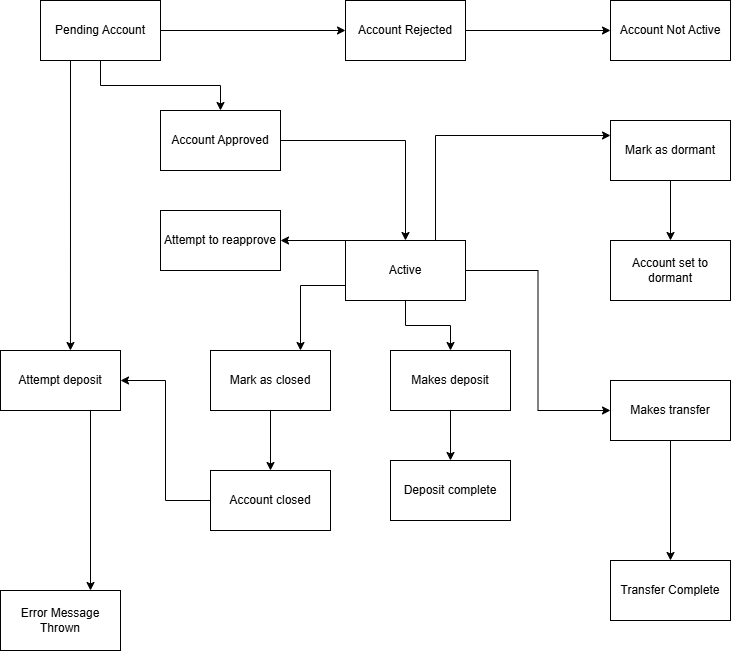

The diagram above was exported from draw.io. Its source (the exported page's mxGraphModel, read from the mxfile embedded in the PNG):
<mxGraphModel dx="1414" dy="783" grid="1" gridSize="10" guides="1" tooltips="1" connect="1" arrows="1" fold="1" page="1" pageScale="1" pageWidth="850" pageHeight="1100" math="0" shadow="0">
  <root>
    <mxCell id="0" />
    <mxCell id="1" parent="0" />
    <mxCell id="9UUNVbKK2gxr3HtFi_MV-39" connectable="0" parent="1" style="group" value="" vertex="1">
      <mxGeometry height="650" width="730" x="20" y="40" as="geometry" />
    </mxCell>
    <mxCell id="9UUNVbKK2gxr3HtFi_MV-7" edge="1" parent="9UUNVbKK2gxr3HtFi_MV-39" source="9UUNVbKK2gxr3HtFi_MV-1" style="edgeStyle=orthogonalEdgeStyle;rounded=0;orthogonalLoop=1;jettySize=auto;html=1;exitX=1;exitY=0.5;exitDx=0;exitDy=0;entryX=0;entryY=0.5;entryDx=0;entryDy=0;" target="9UUNVbKK2gxr3HtFi_MV-5">
      <mxGeometry relative="1" as="geometry" />
    </mxCell>
    <mxCell id="9UUNVbKK2gxr3HtFi_MV-9" edge="1" parent="9UUNVbKK2gxr3HtFi_MV-39" source="9UUNVbKK2gxr3HtFi_MV-1" style="edgeStyle=orthogonalEdgeStyle;rounded=0;orthogonalLoop=1;jettySize=auto;html=1;exitX=0.5;exitY=1;exitDx=0;exitDy=0;entryX=0.5;entryY=0;entryDx=0;entryDy=0;" target="9UUNVbKK2gxr3HtFi_MV-4">
      <mxGeometry relative="1" as="geometry" />
    </mxCell>
    <mxCell id="9UUNVbKK2gxr3HtFi_MV-1" parent="9UUNVbKK2gxr3HtFi_MV-39" style="rounded=0;whiteSpace=wrap;html=1;" value="Pending Account" vertex="1">
      <mxGeometry height="60" width="120" x="40" as="geometry" />
    </mxCell>
    <mxCell id="9UUNVbKK2gxr3HtFi_MV-2" parent="9UUNVbKK2gxr3HtFi_MV-39" style="rounded=0;whiteSpace=wrap;html=1;" value="Error Message Thrown" vertex="1">
      <mxGeometry height="60" width="120" y="590" as="geometry" />
    </mxCell>
    <mxCell id="9UUNVbKK2gxr3HtFi_MV-14" edge="1" parent="9UUNVbKK2gxr3HtFi_MV-39" source="9UUNVbKK2gxr3HtFi_MV-3" style="edgeStyle=orthogonalEdgeStyle;rounded=0;orthogonalLoop=1;jettySize=auto;html=1;exitX=0.75;exitY=0;exitDx=0;exitDy=0;entryX=0;entryY=0.25;entryDx=0;entryDy=0;" target="9UUNVbKK2gxr3HtFi_MV-12">
      <mxGeometry relative="1" as="geometry" />
    </mxCell>
    <mxCell id="9UUNVbKK2gxr3HtFi_MV-17" edge="1" parent="9UUNVbKK2gxr3HtFi_MV-39" source="9UUNVbKK2gxr3HtFi_MV-3" style="edgeStyle=orthogonalEdgeStyle;rounded=0;orthogonalLoop=1;jettySize=auto;html=1;exitX=0.5;exitY=1;exitDx=0;exitDy=0;entryX=0.5;entryY=0;entryDx=0;entryDy=0;" target="9UUNVbKK2gxr3HtFi_MV-16">
      <mxGeometry relative="1" as="geometry" />
    </mxCell>
    <mxCell id="9UUNVbKK2gxr3HtFi_MV-21" edge="1" parent="9UUNVbKK2gxr3HtFi_MV-39" source="9UUNVbKK2gxr3HtFi_MV-3" style="edgeStyle=orthogonalEdgeStyle;rounded=0;orthogonalLoop=1;jettySize=auto;html=1;exitX=1;exitY=0.5;exitDx=0;exitDy=0;entryX=0;entryY=0.5;entryDx=0;entryDy=0;" target="9UUNVbKK2gxr3HtFi_MV-20">
      <mxGeometry relative="1" as="geometry" />
    </mxCell>
    <mxCell id="9UUNVbKK2gxr3HtFi_MV-25" edge="1" parent="9UUNVbKK2gxr3HtFi_MV-39" source="9UUNVbKK2gxr3HtFi_MV-3" style="edgeStyle=orthogonalEdgeStyle;rounded=0;orthogonalLoop=1;jettySize=auto;html=1;exitX=0;exitY=0.5;exitDx=0;exitDy=0;entryX=1;entryY=0.5;entryDx=0;entryDy=0;" target="9UUNVbKK2gxr3HtFi_MV-24">
      <mxGeometry relative="1" as="geometry">
        <Array as="points">
          <mxPoint x="345" y="240" />
        </Array>
      </mxGeometry>
    </mxCell>
    <mxCell id="9UUNVbKK2gxr3HtFi_MV-34" edge="1" parent="9UUNVbKK2gxr3HtFi_MV-39" source="9UUNVbKK2gxr3HtFi_MV-3" style="edgeStyle=orthogonalEdgeStyle;rounded=0;orthogonalLoop=1;jettySize=auto;html=1;exitX=0;exitY=0.75;exitDx=0;exitDy=0;entryX=0.75;entryY=0;entryDx=0;entryDy=0;" target="9UUNVbKK2gxr3HtFi_MV-32">
      <mxGeometry relative="1" as="geometry" />
    </mxCell>
    <mxCell id="9UUNVbKK2gxr3HtFi_MV-3" parent="9UUNVbKK2gxr3HtFi_MV-39" style="rounded=0;whiteSpace=wrap;html=1;" value="Active" vertex="1">
      <mxGeometry height="60" width="120" x="345" y="240" as="geometry" />
    </mxCell>
    <mxCell id="9UUNVbKK2gxr3HtFi_MV-10" edge="1" parent="9UUNVbKK2gxr3HtFi_MV-39" source="9UUNVbKK2gxr3HtFi_MV-4" style="edgeStyle=orthogonalEdgeStyle;rounded=0;orthogonalLoop=1;jettySize=auto;html=1;exitX=1;exitY=0.5;exitDx=0;exitDy=0;entryX=0.5;entryY=0;entryDx=0;entryDy=0;" target="9UUNVbKK2gxr3HtFi_MV-3">
      <mxGeometry relative="1" as="geometry" />
    </mxCell>
    <mxCell id="9UUNVbKK2gxr3HtFi_MV-4" parent="9UUNVbKK2gxr3HtFi_MV-39" style="rounded=0;whiteSpace=wrap;html=1;" value="Account Approved" vertex="1">
      <mxGeometry height="60" width="120" x="160" y="110" as="geometry" />
    </mxCell>
    <mxCell id="9UUNVbKK2gxr3HtFi_MV-8" edge="1" parent="9UUNVbKK2gxr3HtFi_MV-39" source="9UUNVbKK2gxr3HtFi_MV-5" style="edgeStyle=orthogonalEdgeStyle;rounded=0;orthogonalLoop=1;jettySize=auto;html=1;exitX=1;exitY=0.5;exitDx=0;exitDy=0;entryX=0;entryY=0.5;entryDx=0;entryDy=0;" target="9UUNVbKK2gxr3HtFi_MV-6">
      <mxGeometry relative="1" as="geometry" />
    </mxCell>
    <mxCell id="9UUNVbKK2gxr3HtFi_MV-5" parent="9UUNVbKK2gxr3HtFi_MV-39" style="rounded=0;whiteSpace=wrap;html=1;" value="Account Rejected" vertex="1">
      <mxGeometry height="60" width="120" x="345" as="geometry" />
    </mxCell>
    <mxCell id="9UUNVbKK2gxr3HtFi_MV-6" parent="9UUNVbKK2gxr3HtFi_MV-39" style="whiteSpace=wrap;html=1;" value="Account Not Active" vertex="1">
      <mxGeometry height="60" width="120" x="610" as="geometry" />
    </mxCell>
    <mxCell id="9UUNVbKK2gxr3HtFi_MV-11" parent="9UUNVbKK2gxr3HtFi_MV-39" style="whiteSpace=wrap;html=1;" value="Account set to dormant" vertex="1">
      <mxGeometry height="60" width="120" x="610" y="240" as="geometry" />
    </mxCell>
    <mxCell id="9UUNVbKK2gxr3HtFi_MV-15" edge="1" parent="9UUNVbKK2gxr3HtFi_MV-39" source="9UUNVbKK2gxr3HtFi_MV-12" style="edgeStyle=orthogonalEdgeStyle;rounded=0;orthogonalLoop=1;jettySize=auto;html=1;exitX=0.5;exitY=1;exitDx=0;exitDy=0;entryX=0.5;entryY=0;entryDx=0;entryDy=0;" target="9UUNVbKK2gxr3HtFi_MV-11">
      <mxGeometry relative="1" as="geometry" />
    </mxCell>
    <mxCell id="9UUNVbKK2gxr3HtFi_MV-12" parent="9UUNVbKK2gxr3HtFi_MV-39" style="rounded=0;whiteSpace=wrap;html=1;" value="Mark as dormant" vertex="1">
      <mxGeometry height="60" width="120" x="610" y="120" as="geometry" />
    </mxCell>
    <mxCell id="9UUNVbKK2gxr3HtFi_MV-19" edge="1" parent="9UUNVbKK2gxr3HtFi_MV-39" source="9UUNVbKK2gxr3HtFi_MV-16" style="edgeStyle=orthogonalEdgeStyle;rounded=0;orthogonalLoop=1;jettySize=auto;html=1;exitX=0.5;exitY=1;exitDx=0;exitDy=0;entryX=0.5;entryY=0;entryDx=0;entryDy=0;" target="9UUNVbKK2gxr3HtFi_MV-18">
      <mxGeometry relative="1" as="geometry" />
    </mxCell>
    <mxCell id="9UUNVbKK2gxr3HtFi_MV-16" parent="9UUNVbKK2gxr3HtFi_MV-39" style="rounded=0;whiteSpace=wrap;html=1;" value="Makes deposit" vertex="1">
      <mxGeometry height="60" width="120" x="390" y="350" as="geometry" />
    </mxCell>
    <mxCell id="9UUNVbKK2gxr3HtFi_MV-18" parent="9UUNVbKK2gxr3HtFi_MV-39" style="whiteSpace=wrap;html=1;" value="Deposit complete" vertex="1">
      <mxGeometry height="60" width="120" x="390" y="460" as="geometry" />
    </mxCell>
    <mxCell id="9UUNVbKK2gxr3HtFi_MV-23" edge="1" parent="9UUNVbKK2gxr3HtFi_MV-39" source="9UUNVbKK2gxr3HtFi_MV-20" style="edgeStyle=orthogonalEdgeStyle;rounded=0;orthogonalLoop=1;jettySize=auto;html=1;exitX=0.5;exitY=1;exitDx=0;exitDy=0;entryX=0.5;entryY=0;entryDx=0;entryDy=0;" target="9UUNVbKK2gxr3HtFi_MV-22">
      <mxGeometry relative="1" as="geometry" />
    </mxCell>
    <mxCell id="9UUNVbKK2gxr3HtFi_MV-20" parent="9UUNVbKK2gxr3HtFi_MV-39" style="whiteSpace=wrap;html=1;" value="Makes transfer" vertex="1">
      <mxGeometry height="60" width="120" x="610" y="380" as="geometry" />
    </mxCell>
    <mxCell id="9UUNVbKK2gxr3HtFi_MV-22" parent="9UUNVbKK2gxr3HtFi_MV-39" style="whiteSpace=wrap;html=1;" value="Transfer Complete" vertex="1">
      <mxGeometry height="60" width="120" x="610" y="560" as="geometry" />
    </mxCell>
    <mxCell id="9UUNVbKK2gxr3HtFi_MV-24" parent="9UUNVbKK2gxr3HtFi_MV-39" style="rounded=0;whiteSpace=wrap;html=1;" value="Attempt to reapprove" vertex="1">
      <mxGeometry height="60" width="120" x="160" y="210" as="geometry" />
    </mxCell>
    <mxCell id="9UUNVbKK2gxr3HtFi_MV-29" parent="9UUNVbKK2gxr3HtFi_MV-39" style="rounded=0;whiteSpace=wrap;html=1;" value="Attempt deposit" vertex="1">
      <mxGeometry height="60" width="120" y="350" as="geometry" />
    </mxCell>
    <mxCell id="9UUNVbKK2gxr3HtFi_MV-30" edge="1" parent="9UUNVbKK2gxr3HtFi_MV-39" source="9UUNVbKK2gxr3HtFi_MV-1" style="edgeStyle=orthogonalEdgeStyle;rounded=0;orthogonalLoop=1;jettySize=auto;html=1;exitX=0.25;exitY=1;exitDx=0;exitDy=0;entryX=0.583;entryY=0;entryDx=0;entryDy=0;entryPerimeter=0;" target="9UUNVbKK2gxr3HtFi_MV-29">
      <mxGeometry relative="1" as="geometry" />
    </mxCell>
    <mxCell id="9UUNVbKK2gxr3HtFi_MV-31" edge="1" parent="9UUNVbKK2gxr3HtFi_MV-39" source="9UUNVbKK2gxr3HtFi_MV-29" style="endArrow=classic;html=1;rounded=0;exitX=0.75;exitY=1;exitDx=0;exitDy=0;entryX=0.75;entryY=0;entryDx=0;entryDy=0;" target="9UUNVbKK2gxr3HtFi_MV-2" value="">
      <mxGeometry height="50" relative="1" width="50" as="geometry">
        <mxPoint x="380" y="390" as="sourcePoint" />
        <mxPoint x="90" y="550" as="targetPoint" />
      </mxGeometry>
    </mxCell>
    <mxCell id="9UUNVbKK2gxr3HtFi_MV-37" edge="1" parent="9UUNVbKK2gxr3HtFi_MV-39" source="9UUNVbKK2gxr3HtFi_MV-32" style="edgeStyle=orthogonalEdgeStyle;rounded=0;orthogonalLoop=1;jettySize=auto;html=1;exitX=0.5;exitY=1;exitDx=0;exitDy=0;entryX=0.5;entryY=0;entryDx=0;entryDy=0;" target="9UUNVbKK2gxr3HtFi_MV-36">
      <mxGeometry relative="1" as="geometry" />
    </mxCell>
    <mxCell id="9UUNVbKK2gxr3HtFi_MV-32" parent="9UUNVbKK2gxr3HtFi_MV-39" style="rounded=0;whiteSpace=wrap;html=1;" value="Mark as closed" vertex="1">
      <mxGeometry height="60" width="120" x="210" y="350" as="geometry" />
    </mxCell>
    <mxCell id="9UUNVbKK2gxr3HtFi_MV-38" edge="1" parent="9UUNVbKK2gxr3HtFi_MV-39" source="9UUNVbKK2gxr3HtFi_MV-36" style="edgeStyle=orthogonalEdgeStyle;rounded=0;orthogonalLoop=1;jettySize=auto;html=1;exitX=0;exitY=0.5;exitDx=0;exitDy=0;entryX=1;entryY=0.5;entryDx=0;entryDy=0;" target="9UUNVbKK2gxr3HtFi_MV-29">
      <mxGeometry relative="1" as="geometry" />
    </mxCell>
    <mxCell id="9UUNVbKK2gxr3HtFi_MV-36" parent="9UUNVbKK2gxr3HtFi_MV-39" style="whiteSpace=wrap;html=1;" value="Account closed" vertex="1">
      <mxGeometry height="60" width="120" x="210" y="470" as="geometry" />
    </mxCell>
  </root>
</mxGraphModel>